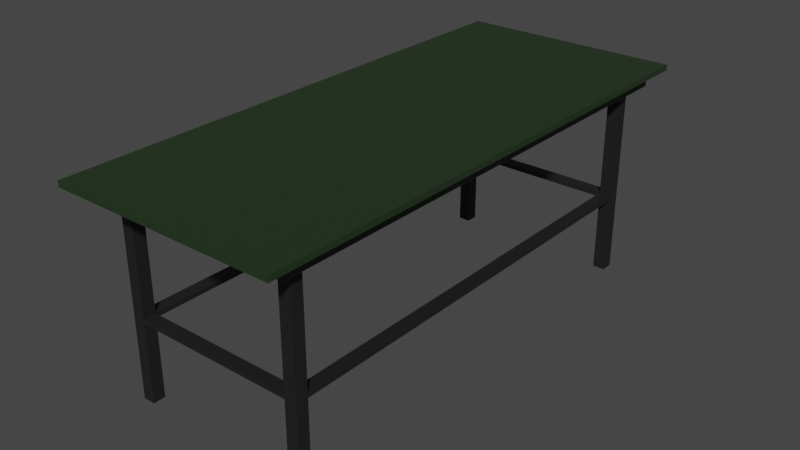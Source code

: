# Source: Table.blend  (saved by Blender 3.5.10; exported with 4.5.12 LTS)
import bpy
from mathutils import Matrix  # noqa: F401  (used for matrix-valued properties, if any)

bpy.ops.wm.read_factory_settings(use_empty=True)
scene = bpy.context.scene
scene.name = 'Scene'

# ---- collections
col_table = bpy.data.collections.new('Table'); scene.collection.children.link(col_table)

# ---- images (referenced by path relative to the original .blend; pixels are not part of the script)
import os
ASSET_DIR = os.environ.get("B2B_ASSET_DIR", "")  # directory of the original .blend (textures are referenced by path, not embedded)
HERE = os.path.dirname(os.path.abspath(__file__))  # packed textures are extracted next to this script under _unpacked/

def load_image(name, relpath, width, height, colorspace="sRGB"):
    """Load a texture the original file referenced (path relative to the .blend, or extracted next to this script)."""
    p = next((c for c in (os.path.join(HERE, relpath), os.path.join(ASSET_DIR, relpath)) if relpath and os.path.exists(c)), "")
    if p:
        img = bpy.data.images.load(p, check_existing=True)
        img.name = name
    else:  # same state as the original file: an image datablock whose file is absent (Cycles renders it pink)
        img = bpy.data.images.new(name, width, height)
        img.source = "FILE"
        img.filepath = "//" + (relpath or name)
    img.colorspace_settings.name = colorspace
    return img
img_uv_test = load_image('UV Test', '', 1024, 1024, 'sRGB')

# ---- materials (node trees are filled in below, after node groups)
mat_tabletop = bpy.data.materials.new('Tabletop')
mat_tabletop.use_transparent_shadow = False
mat_metallegs = bpy.data.materials.new('MetalLegs')
mat_metallegs.use_transparent_shadow = False

# ---- material node trees
mat_tabletop.use_nodes = True; mat_tabletop.node_tree.nodes.clear()
_N = mat_tabletop.node_tree.nodes; _L = mat_tabletop.node_tree.links
n0 = _N.new('ShaderNodeOutputMaterial'); n0.name = 'Material Output'; n0.location = (300, 300)
n1 = _N.new('ShaderNodeTexImage'); n1.name = 'Image Texture'; n1.location = (-303, 291)
n1.image = img_uv_test
n2 = _N.new('ShaderNodeBsdfPrincipled'); n2.name = 'Principled BSDF'; n2.location = (10, 300)
n2.distribution = 'GGX'
n2.subsurface_method = 'RANDOM_WALK_SKIN'
n2.inputs[0].default_value = (0.01799, 0.03651, 0.01465, 1.0)
n2.inputs[3].default_value = 1.45
n2.inputs[27].default_value = (0.0, 0.0, 0.0, 1.0)
n2.inputs[28].default_value = 1.0
_L.new(n2.outputs[0], n0.inputs[0])
n0.is_active_output = True
mat_metallegs.use_nodes = True; mat_metallegs.node_tree.nodes.clear()
_N = mat_metallegs.node_tree.nodes; _L = mat_metallegs.node_tree.links
n0 = _N.new('ShaderNodeBsdfPrincipled'); n0.name = 'Principled BSDF'; n0.location = (10, 300)
n0.distribution = 'GGX'
n0.subsurface_method = 'RANDOM_WALK_SKIN'
n0.inputs[0].default_value = (0.02765, 0.02765, 0.02765, 1.0)
n0.inputs[1].default_value = 0.5
n0.inputs[3].default_value = 1.45
n0.inputs[27].default_value = (0.0, 0.0, 0.0, 1.0)
n0.inputs[28].default_value = 1.0
n1 = _N.new('ShaderNodeOutputMaterial'); n1.name = 'Material Output'; n1.location = (300, 300)
n2 = _N.new('ShaderNodeTexImage'); n2.name = 'Image Texture'; n2.location = (-329, 300)
n2.image = img_uv_test
_L.new(n0.outputs[0], n1.inputs[0])
n1.is_active_output = True

# ---- world
world_world = bpy.data.worlds.new('World'); scene.world = world_world
world_world.use_nodes = True; world_world.node_tree.nodes.clear()
_N = world_world.node_tree.nodes; _L = world_world.node_tree.links
n0 = _N.new('ShaderNodeOutputWorld'); n0.name = 'World Output'; n0.location = (300, 300)
n1 = _N.new('ShaderNodeBackground'); n1.name = 'Background'; n1.location = (10, 300)
n1.inputs[0].default_value = (0.05088, 0.05088, 0.05088, 1.0)
_L.new(n1.outputs[0], n0.inputs[0])
n0.is_active_output = True
world_world.color = (0.05088, 0.05088, 0.05088)
world_world.use_sun_shadow = False
world_world.sun_shadow_jitter_overblur = 0.0

# ---- meshes
me_cube = bpy.data.meshes.new('Cube')
me_cube.from_pydata([(1.16, 2.746, 2.317), (1.264, 2.991, 2.38), (1.16, -2.746, 2.317), (1.264, -2.991, 2.38), (-1.16, 2.746, 2.317), (-1.264, 2.991, 2.38), (-1.16, -2.746, 2.317), (-1.264, -2.991, 2.38), (1.264, -2.991, 2.317), (-1.264, -2.991, 2.317), (1.264, 2.991, 2.317), (-1.264, 2.991, 2.317), (1.16, -2.746, 2.181), (-1.16, -2.746, 2.181), (1.16, 2.746, 2.181), (-1.16, 2.746, 2.181)], [], [(2, 12, 14, 0), (3, 7, 9, 8), (7, 5, 11, 9), (5, 7, 3, 1), (1, 3, 8, 10), (5, 1, 10, 11), (2, 8, 9, 6), (0, 10, 8, 2), (6, 9, 11, 4), (4, 11, 10, 0), (14, 12, 13, 15), (4, 15, 13, 6), (6, 13, 12, 2), (0, 14, 15, 4)])
me_cube.polygons.foreach_set('material_index', [0, 1, 1, 1, 1, 1, 0, 0, 0, 0, 0, 0, 0, 0])
_uv = me_cube.uv_layers.new(name='UVMap')
_uv.uv.foreach_set('vector', [0.943, 0.0, 0.9563, 0.0, 0.9563, 0.5349, 0.943, 0.5349, 0.7077, 0.7811, 0.7077, 0.5349, 0.7138, 0.5349, 0.7138, 0.7811, 0.989, 0.5828, 0.989, 0.0, 0.9951, 0.0, 0.9951, 0.5828, 0.2462, 0.0, 0.2462, 0.5828, 0.0, 0.5828, 4.645e-08, 0.0, 0.9829, 0.5828, 0.9829, 0.0, 0.989, 0.0, 0.989, 0.5828, 0.3749, 0.8289, 0.3749, 0.5828, 0.381, 0.5828, 0.381, 0.8289, 0.4822, 0.5588, 0.4923, 0.5828, 0.2462, 0.5828, 0.2563, 0.5588, 0.4822, 0.02392, 0.4923, 0.0, 0.4923, 0.5828, 0.4822, 0.5588, 0.2563, 0.5588, 0.2462, 0.5828, 0.2462, 0.0, 0.2563, 0.02392, 0.2563, 0.02392, 0.2462, 0.0, 0.4923, 0.0, 0.4822, 0.02392, 0.7183, 0.0, 0.7183, 0.5349, 0.4923, 0.5349, 0.4923, 0.0, 0.9297, 0.0, 0.943, 0.0, 0.943, 0.5349, 0.9297, 0.5349, 0.202, 0.5828, 0.2153, 0.5828, 0.2153, 0.8087, 0.202, 0.8087, 0.6944, 0.5349, 0.7077, 0.5349, 0.7077, 0.7609, 0.6944, 0.7609])
me_cube.materials.append(mat_tabletop)
me_cube.materials.append(mat_tabletop)
me_cube.use_mirror_vertex_groups = False
me_cube.update()
me_cube_002 = bpy.data.meshes.new('Cube.002')
me_cube_002.from_pydata([(0.9051, -2.563, 0.9491), (0.9051, -2.563, 2.182), (0.9051, -2.427, 0.9491), (0.9051, -2.427, 2.182), (1.042, -2.563, 0.9491), (1.042, -2.563, 2.182), (1.042, -2.427, 0.9491), (1.042, -2.427, 2.182), (0.9051, -2.427, 0.8992), (0.9051, -2.563, 0.8992), (1.042, -2.427, 0.8992), (1.042, -2.563, 0.8992), (0.9051, -2.427, 0.01187), (0.9051, -2.563, 0.01187), (1.042, -2.427, 0.01187), (1.042, -2.563, 0.01187), (-1.032, -2.563, 0.9491), (-1.032, -2.563, 2.182), (-1.032, -2.427, 0.9491), (-1.032, -2.427, 2.182), (-0.8957, -2.563, 0.9491), (-0.8957, -2.563, 2.182), (-0.8957, -2.427, 0.9491), (-0.8957, -2.427, 2.182), (-1.032, -2.427, 0.8992), (-1.032, -2.563, 0.8992), (-0.8957, -2.427, 0.8992), (-0.8957, -2.563, 0.8992), (-1.032, -2.427, 0.01187), (-1.032, -2.563, 0.01187), (-0.8957, -2.427, 0.01187), (-0.8957, -2.563, 0.01187), (0.9051, 2.417, 0.9491), (0.9051, 2.417, 2.182), (0.9051, 2.554, 0.9491), (0.9051, 2.554, 2.182), (1.042, 2.417, 0.9491), (1.042, 2.417, 2.182), (1.042, 2.554, 0.9491), (1.042, 2.554, 2.182), (0.9051, 2.554, 0.8992), (0.9051, 2.417, 0.8992), (1.042, 2.554, 0.8992), (1.042, 2.417, 0.8992), (0.9051, 2.554, 0.01187), (0.9051, 2.417, 0.01187), (1.042, 2.554, 0.01187), (1.042, 2.417, 0.01187), (-1.032, 2.417, 0.9491), (-1.032, 2.417, 2.182), (-1.032, 2.554, 0.9491), (-1.032, 2.554, 2.182), (-0.8957, 2.417, 0.9491), (-0.8957, 2.417, 2.182), (-0.8957, 2.554, 0.9491), (-0.8957, 2.554, 2.182), (-1.032, 2.554, 0.8992), (-1.032, 2.417, 0.8992), (-0.8957, 2.554, 0.8992), (-0.8957, 2.417, 0.8992), (-1.032, 2.554, 0.01187), (-1.032, 2.417, 0.01187), (-0.8957, 2.554, 0.01187), (-0.8957, 2.417, 0.01187)], [], [(0, 1, 3, 2), (2, 3, 7, 6), (6, 7, 5, 4), (4, 5, 1, 0), (7, 3, 1, 5), (11, 9, 13, 15), (6, 4, 11, 10), (4, 0, 9, 11), (12, 14, 15, 13), (8, 10, 14, 12), (10, 11, 15, 14), (9, 8, 12, 13), (16, 17, 19, 18), (18, 19, 23, 22), (22, 23, 21, 20), (20, 21, 17, 16), (20, 16, 25, 27), (23, 19, 17, 21), (27, 25, 29, 31), (16, 18, 24, 25), (28, 30, 31, 29), (24, 26, 30, 28), (26, 27, 31, 30), (25, 24, 28, 29), (32, 33, 35, 34), (34, 35, 39, 38), (38, 39, 37, 36), (36, 37, 33, 32), (39, 35, 33, 37), (42, 43, 47, 46), (34, 38, 42, 40), (38, 36, 43, 42), (44, 46, 47, 45), (41, 40, 44, 45), (43, 41, 45, 47), (40, 42, 46, 44), (48, 49, 51, 50), (50, 51, 55, 54), (54, 55, 53, 52), (52, 53, 49, 48), (55, 51, 49, 53), (59, 57, 61, 63), (48, 50, 56, 57), (50, 54, 58, 56), (60, 62, 63, 61), (56, 58, 62, 60), (58, 59, 63, 62), (57, 56, 60, 61), (8, 26, 22, 2), (9, 0, 20, 27), (0, 2, 22, 20), (26, 8, 9, 27), (40, 41, 59, 58), (34, 54, 52, 32), (40, 58, 54, 34), (41, 32, 52, 59), (2, 6, 36, 32), (43, 10, 8, 41), (6, 10, 43, 36), (8, 2, 32, 41), (26, 24, 57, 59), (22, 52, 48, 18), (24, 18, 48, 57), (26, 59, 52, 22)])
_uv = me_cube_002.uv_layers.new(name='UVMap')
_uv.uv.foreach_set('vector', [0.2951, 0.5828, 0.2951, 0.7029, 0.2818, 0.7029, 0.2818, 0.5828, 0.3084, 0.5828, 0.3084, 0.7029, 0.2951, 0.7029, 0.2951, 0.5828, 0.8096, 0.9836, 0.9297, 0.9836, 0.9297, 0.9969, 0.8096, 0.9969, 0.202, 0.674, 0.202, 0.7942, 0.1887, 0.7942, 0.1887, 0.674, 0.3992, 0.6692, 0.4125, 0.6692, 0.4125, 0.6825, 0.3992, 0.6825, 0.202, 0.6692, 0.1887, 0.6692, 0.1887, 0.5828, 0.202, 0.5828, 0.8096, 0.9836, 0.8096, 0.9969, 0.8047, 0.9969, 0.8047, 0.9836, 0.202, 0.674, 0.1887, 0.674, 0.1887, 0.6692, 0.202, 0.6692, 0.3859, 0.6692, 0.3992, 0.6692, 0.3992, 0.6825, 0.3859, 0.6825, 0.3943, 0.6692, 0.381, 0.6692, 0.381, 0.5828, 0.3943, 0.5828, 0.8047, 0.9836, 0.8047, 0.9969, 0.7183, 0.9969, 0.7183, 0.9836, 0.4076, 0.6692, 0.3943, 0.6692, 0.3943, 0.5828, 0.4076, 0.5828, 0.8384, 0.4984, 0.7183, 0.4984, 0.7183, 0.4851, 0.8384, 0.4851, 0.3483, 0.5828, 0.3483, 0.7029, 0.335, 0.7029, 0.335, 0.5828, 0.2818, 0.5828, 0.2818, 0.7029, 0.2685, 0.7029, 0.2685, 0.5828, 0.0133, 0.674, 0.0133, 0.7942, 0.0, 0.7942, 1.161e-08, 0.674, 0.0133, 0.674, 1.161e-08, 0.674, 1.161e-08, 0.6692, 0.0133, 0.6692, 0.4258, 0.6692, 0.4391, 0.6692, 0.4391, 0.6825, 0.4258, 0.6825, 0.0133, 0.6692, 1.161e-08, 0.6692, 2.322e-08, 0.5828, 0.0133, 0.5828, 0.8384, 0.4984, 0.8384, 0.4851, 0.8433, 0.4851, 0.8433, 0.4984, 0.4125, 0.6692, 0.4258, 0.6692, 0.4258, 0.6825, 0.4125, 0.6825, 0.4608, 0.6692, 0.4475, 0.6692, 0.4475, 0.5828, 0.4608, 0.5828, 0.4342, 0.6692, 0.4209, 0.6692, 0.4209, 0.5828, 0.4342, 0.5828, 0.8433, 0.4984, 0.8433, 0.4851, 0.9297, 0.4851, 0.9297, 0.4984, 0.3749, 0.5828, 0.3749, 0.7029, 0.3616, 0.7029, 0.3616, 0.5828, 0.5056, 0.6262, 0.5056, 0.7463, 0.4923, 0.7463, 0.4923, 0.6262, 0.8096, 0.4984, 0.9297, 0.4984, 0.9297, 0.5117, 0.8096, 0.5117, 0.335, 0.5828, 0.335, 0.7029, 0.3217, 0.7029, 0.3217, 0.5828, 0.4524, 0.6692, 0.4524, 0.6825, 0.4391, 0.6825, 0.4391, 0.6692, 0.8047, 0.4984, 0.8047, 0.5117, 0.7183, 0.5117, 0.7183, 0.4984, 0.5056, 0.6262, 0.4923, 0.6262, 0.4923, 0.6213, 0.5056, 0.6213, 0.8096, 0.4984, 0.8096, 0.5117, 0.8047, 0.5117, 0.8047, 0.4984, 0.4657, 0.6692, 0.4657, 0.6825, 0.4524, 0.6825, 0.4524, 0.6692, 0.4874, 0.6692, 0.4741, 0.6692, 0.4741, 0.5828, 0.4874, 0.5828, 0.4209, 0.6692, 0.4076, 0.6692, 0.4076, 0.5828, 0.4209, 0.5828, 0.5056, 0.6213, 0.4923, 0.6213, 0.4923, 0.5349, 0.5056, 0.5349, 0.8384, 0.0133, 0.7183, 0.0133, 0.7183, 0.0, 0.8384, 0.0, 0.6944, 0.6262, 0.6944, 0.7463, 0.6811, 0.7463, 0.6811, 0.6262, 0.3616, 0.5828, 0.3616, 0.7029, 0.3483, 0.7029, 0.3483, 0.5828, 0.3217, 0.5828, 0.3217, 0.7029, 0.3084, 0.7029, 0.3084, 0.5828, 0.3992, 0.6825, 0.3992, 0.6958, 0.3859, 0.6958, 0.3859, 0.6825, 0.4475, 0.6692, 0.4342, 0.6692, 0.4342, 0.5828, 0.4475, 0.5828, 0.8384, 0.0133, 0.8384, 0.0, 0.8433, 0.0, 0.8433, 0.0133, 0.6944, 0.6262, 0.6811, 0.6262, 0.6811, 0.6213, 0.6944, 0.6213, 0.479, 0.6692, 0.479, 0.6825, 0.4657, 0.6825, 0.4657, 0.6692, 0.6944, 0.6213, 0.6811, 0.6213, 0.6811, 0.5349, 0.6944, 0.5349, 0.4741, 0.6692, 0.4608, 0.6692, 0.4608, 0.5828, 0.4741, 0.5828, 0.8433, 0.0133, 0.8433, 0.0, 0.9297, 0.0, 0.9297, 0.0133, 0.381, 0.8446, 0.381, 0.6692, 0.3859, 0.6692, 0.3859, 0.8446, 0.1887, 0.6692, 0.1887, 0.674, 0.0133, 0.674, 0.0133, 0.6692, 0.2419, 0.7582, 0.2286, 0.7582, 0.2286, 0.5828, 0.2419, 0.5828, 0.2153, 0.7582, 0.2153, 0.5828, 0.2286, 0.5828, 0.2286, 0.7582, 0.2552, 0.5828, 0.2685, 0.5828, 0.2685, 0.7582, 0.2552, 0.7582, 0.2419, 0.7582, 0.2419, 0.5828, 0.2552, 0.5828, 0.2552, 0.7582, 0.5056, 0.6213, 0.6811, 0.6213, 0.6811, 0.6262, 0.5056, 0.6262, 0.4875, 0.5828, 0.4923, 0.5828, 0.4923, 0.7582, 0.4875, 0.7582, 0.9696, 0.4718, 0.9563, 0.4718, 0.9563, 0.0, 0.9696, 0.0, 0.9696, 0.9437, 0.9696, 0.4718, 0.9829, 0.4718, 0.9829, 0.9437, 0.8096, 0.9836, 0.8047, 0.9836, 0.8047, 0.5117, 0.8096, 0.5117, 0.9951, 0.0, 1.0, 0.0, 1.0, 0.4718, 0.9951, 0.4718, 0.9829, 0.4718, 0.9696, 0.4718, 0.9696, 0.0, 0.9829, 0.0, 0.9563, 0.9437, 0.9563, 0.4718, 0.9696, 0.4718, 0.9696, 0.9437, 0.8433, 0.4851, 0.8384, 0.4851, 0.8384, 0.0133, 0.8433, 0.0133, 1.0, 0.4718, 1.0, 0.9437, 0.9951, 0.9437, 0.9951, 0.4718])
me_cube_002.materials.append(mat_metallegs)
me_cube_002.update()

# ---- objects
ob_tabletop = bpy.data.objects.new('TableTop', me_cube)
ob_metalframe = bpy.data.objects.new('MetalFrame', me_cube_002)

# ---- transforms, parenting, visibility, modifiers, constraints
ob_tabletop.location = (0.0, 0.0, 0.0)
ob_tabletop.lock_rotations_4d = False
ob_tabletop.empty_display_type = 'ARROWS'
ob_tabletop.lineart.crease_threshold = 0.0
ob_metalframe.location = (0.0, 0.0, 0.0)

# ---- collection membership
col_table.objects.link(ob_tabletop)
col_table.objects.link(ob_metalframe)

# ---- scene / render settings (as saved in the file)
scene.frame_start = 1; scene.frame_end = 250; scene.frame_set(1)
scene.render.engine = 'BLENDER_EEVEE_NEXT'
scene.cycles.sampling_pattern = 'TABULATED_SOBOL'
scene.cycles.use_light_tree = False
scene.view_settings.view_transform = 'Filmic'
bpy.context.view_layer.update()

# ---- added for rendering (the .blend has no active camera and no usable light): camera, sun
cam_auto = bpy.data.cameras.new('AutoCamera')
cam_auto.lens = 50.0
cam_auto.sensor_width = 36.0
cam_auto.clip_end = 1000.0
ob_auto_camera = bpy.data.objects.new('AutoCamera', cam_auto)
scene.collection.objects.link(ob_auto_camera)
ob_auto_camera.location = (6.39598, -7.67517, 6.31275)
ob_auto_camera.rotation_euler = (1.09748, -7.21219e-08, 0.694738)
scene.camera = ob_auto_camera
light_auto_sun = bpy.data.lights.new('AutoSun', 'SUN')
light_auto_sun.energy = 3.0
light_auto_sun.angle = 0.0523599
ob_auto_sun = bpy.data.objects.new('AutoSun', light_auto_sun)
scene.collection.objects.link(ob_auto_sun)
ob_auto_sun.rotation_euler = (0.872665, 0.174533, 0.523599)
bpy.context.view_layer.update()
